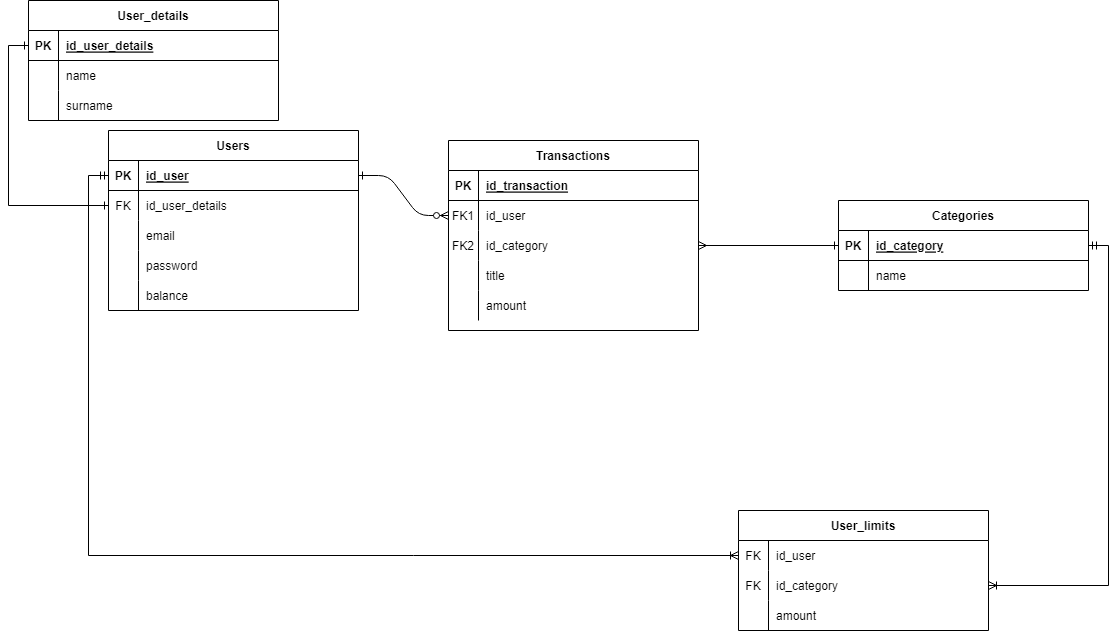

The diagram above was exported from draw.io. Its source (the exported page's mxGraphModel, read from the mxfile embedded in the PNG):
<mxGraphModel dx="1393" dy="1866" grid="1" gridSize="10" guides="1" tooltips="1" connect="1" arrows="1" fold="1" page="1" pageScale="1" pageWidth="850" pageHeight="1100" math="0" shadow="0" extFonts="Permanent Marker^https://fonts.googleapis.com/css?family=Permanent+Marker">
  <root>
    <mxCell id="0" />
    <mxCell id="1" parent="0" />
    <mxCell id="C-vyLk0tnHw3VtMMgP7b-1" value="" style="edgeStyle=entityRelationEdgeStyle;endArrow=ERzeroToMany;startArrow=ERone;endFill=1;startFill=0;" parent="1" source="C-vyLk0tnHw3VtMMgP7b-24" target="C-vyLk0tnHw3VtMMgP7b-6" edge="1">
      <mxGeometry width="100" height="100" relative="1" as="geometry">
        <mxPoint x="340" y="720" as="sourcePoint" />
        <mxPoint x="440" y="620" as="targetPoint" />
      </mxGeometry>
    </mxCell>
    <mxCell id="C-vyLk0tnHw3VtMMgP7b-2" value="Transactions" style="shape=table;startSize=30;container=1;collapsible=1;childLayout=tableLayout;fixedRows=1;rowLines=0;fontStyle=1;align=center;resizeLast=1;" parent="1" vertex="1">
      <mxGeometry x="470" y="90" width="250" height="190" as="geometry" />
    </mxCell>
    <mxCell id="C-vyLk0tnHw3VtMMgP7b-3" value="" style="shape=partialRectangle;collapsible=0;dropTarget=0;pointerEvents=0;fillColor=none;points=[[0,0.5],[1,0.5]];portConstraint=eastwest;top=0;left=0;right=0;bottom=1;" parent="C-vyLk0tnHw3VtMMgP7b-2" vertex="1">
      <mxGeometry y="30" width="250" height="30" as="geometry" />
    </mxCell>
    <mxCell id="C-vyLk0tnHw3VtMMgP7b-4" value="PK" style="shape=partialRectangle;overflow=hidden;connectable=0;fillColor=none;top=0;left=0;bottom=0;right=0;fontStyle=1;" parent="C-vyLk0tnHw3VtMMgP7b-3" vertex="1">
      <mxGeometry width="30" height="30" as="geometry">
        <mxRectangle width="30" height="30" as="alternateBounds" />
      </mxGeometry>
    </mxCell>
    <mxCell id="C-vyLk0tnHw3VtMMgP7b-5" value="id_transaction" style="shape=partialRectangle;overflow=hidden;connectable=0;fillColor=none;top=0;left=0;bottom=0;right=0;align=left;spacingLeft=6;fontStyle=5;" parent="C-vyLk0tnHw3VtMMgP7b-3" vertex="1">
      <mxGeometry x="30" width="220" height="30" as="geometry">
        <mxRectangle width="220" height="30" as="alternateBounds" />
      </mxGeometry>
    </mxCell>
    <mxCell id="C-vyLk0tnHw3VtMMgP7b-6" value="" style="shape=partialRectangle;collapsible=0;dropTarget=0;pointerEvents=0;fillColor=none;points=[[0,0.5],[1,0.5]];portConstraint=eastwest;top=0;left=0;right=0;bottom=0;" parent="C-vyLk0tnHw3VtMMgP7b-2" vertex="1">
      <mxGeometry y="60" width="250" height="30" as="geometry" />
    </mxCell>
    <mxCell id="C-vyLk0tnHw3VtMMgP7b-7" value="FK1" style="shape=partialRectangle;overflow=hidden;connectable=0;fillColor=none;top=0;left=0;bottom=0;right=0;" parent="C-vyLk0tnHw3VtMMgP7b-6" vertex="1">
      <mxGeometry width="30" height="30" as="geometry">
        <mxRectangle width="30" height="30" as="alternateBounds" />
      </mxGeometry>
    </mxCell>
    <mxCell id="C-vyLk0tnHw3VtMMgP7b-8" value="id_user" style="shape=partialRectangle;overflow=hidden;connectable=0;fillColor=none;top=0;left=0;bottom=0;right=0;align=left;spacingLeft=6;" parent="C-vyLk0tnHw3VtMMgP7b-6" vertex="1">
      <mxGeometry x="30" width="220" height="30" as="geometry">
        <mxRectangle width="220" height="30" as="alternateBounds" />
      </mxGeometry>
    </mxCell>
    <mxCell id="C-vyLk0tnHw3VtMMgP7b-9" value="" style="shape=partialRectangle;collapsible=0;dropTarget=0;pointerEvents=0;fillColor=none;points=[[0,0.5],[1,0.5]];portConstraint=eastwest;top=0;left=0;right=0;bottom=0;" parent="C-vyLk0tnHw3VtMMgP7b-2" vertex="1">
      <mxGeometry y="90" width="250" height="30" as="geometry" />
    </mxCell>
    <mxCell id="C-vyLk0tnHw3VtMMgP7b-10" value="FK2" style="shape=partialRectangle;overflow=hidden;connectable=0;fillColor=none;top=0;left=0;bottom=0;right=0;" parent="C-vyLk0tnHw3VtMMgP7b-9" vertex="1">
      <mxGeometry width="30" height="30" as="geometry">
        <mxRectangle width="30" height="30" as="alternateBounds" />
      </mxGeometry>
    </mxCell>
    <mxCell id="C-vyLk0tnHw3VtMMgP7b-11" value="id_category" style="shape=partialRectangle;overflow=hidden;connectable=0;fillColor=none;top=0;left=0;bottom=0;right=0;align=left;spacingLeft=6;" parent="C-vyLk0tnHw3VtMMgP7b-9" vertex="1">
      <mxGeometry x="30" width="220" height="30" as="geometry">
        <mxRectangle width="220" height="30" as="alternateBounds" />
      </mxGeometry>
    </mxCell>
    <mxCell id="gYgsGQME7UPWYCc-8n6C-26" value="" style="shape=partialRectangle;collapsible=0;dropTarget=0;pointerEvents=0;fillColor=none;points=[[0,0.5],[1,0.5]];portConstraint=eastwest;top=0;left=0;right=0;bottom=0;" vertex="1" parent="C-vyLk0tnHw3VtMMgP7b-2">
      <mxGeometry y="120" width="250" height="30" as="geometry" />
    </mxCell>
    <mxCell id="gYgsGQME7UPWYCc-8n6C-27" value="" style="shape=partialRectangle;overflow=hidden;connectable=0;fillColor=none;top=0;left=0;bottom=0;right=0;" vertex="1" parent="gYgsGQME7UPWYCc-8n6C-26">
      <mxGeometry width="30" height="30" as="geometry">
        <mxRectangle width="30" height="30" as="alternateBounds" />
      </mxGeometry>
    </mxCell>
    <mxCell id="gYgsGQME7UPWYCc-8n6C-28" value="title" style="shape=partialRectangle;overflow=hidden;connectable=0;fillColor=none;top=0;left=0;bottom=0;right=0;align=left;spacingLeft=6;" vertex="1" parent="gYgsGQME7UPWYCc-8n6C-26">
      <mxGeometry x="30" width="220" height="30" as="geometry">
        <mxRectangle width="220" height="30" as="alternateBounds" />
      </mxGeometry>
    </mxCell>
    <mxCell id="gYgsGQME7UPWYCc-8n6C-23" value="" style="shape=partialRectangle;collapsible=0;dropTarget=0;pointerEvents=0;fillColor=none;points=[[0,0.5],[1,0.5]];portConstraint=eastwest;top=0;left=0;right=0;bottom=0;" vertex="1" parent="C-vyLk0tnHw3VtMMgP7b-2">
      <mxGeometry y="150" width="250" height="30" as="geometry" />
    </mxCell>
    <mxCell id="gYgsGQME7UPWYCc-8n6C-24" value="" style="shape=partialRectangle;overflow=hidden;connectable=0;fillColor=none;top=0;left=0;bottom=0;right=0;" vertex="1" parent="gYgsGQME7UPWYCc-8n6C-23">
      <mxGeometry width="30" height="30" as="geometry">
        <mxRectangle width="30" height="30" as="alternateBounds" />
      </mxGeometry>
    </mxCell>
    <mxCell id="gYgsGQME7UPWYCc-8n6C-25" value="amount" style="shape=partialRectangle;overflow=hidden;connectable=0;fillColor=none;top=0;left=0;bottom=0;right=0;align=left;spacingLeft=6;" vertex="1" parent="gYgsGQME7UPWYCc-8n6C-23">
      <mxGeometry x="30" width="220" height="30" as="geometry">
        <mxRectangle width="220" height="30" as="alternateBounds" />
      </mxGeometry>
    </mxCell>
    <mxCell id="C-vyLk0tnHw3VtMMgP7b-13" value="Categories" style="shape=table;startSize=30;container=1;collapsible=1;childLayout=tableLayout;fixedRows=1;rowLines=0;fontStyle=1;align=center;resizeLast=1;" parent="1" vertex="1">
      <mxGeometry x="860" y="150" width="250" height="90" as="geometry" />
    </mxCell>
    <mxCell id="C-vyLk0tnHw3VtMMgP7b-14" value="" style="shape=partialRectangle;collapsible=0;dropTarget=0;pointerEvents=0;fillColor=none;points=[[0,0.5],[1,0.5]];portConstraint=eastwest;top=0;left=0;right=0;bottom=1;" parent="C-vyLk0tnHw3VtMMgP7b-13" vertex="1">
      <mxGeometry y="30" width="250" height="30" as="geometry" />
    </mxCell>
    <mxCell id="C-vyLk0tnHw3VtMMgP7b-15" value="PK" style="shape=partialRectangle;overflow=hidden;connectable=0;fillColor=none;top=0;left=0;bottom=0;right=0;fontStyle=1;" parent="C-vyLk0tnHw3VtMMgP7b-14" vertex="1">
      <mxGeometry width="30" height="30" as="geometry">
        <mxRectangle width="30" height="30" as="alternateBounds" />
      </mxGeometry>
    </mxCell>
    <mxCell id="C-vyLk0tnHw3VtMMgP7b-16" value="id_category" style="shape=partialRectangle;overflow=hidden;connectable=0;fillColor=none;top=0;left=0;bottom=0;right=0;align=left;spacingLeft=6;fontStyle=5;" parent="C-vyLk0tnHw3VtMMgP7b-14" vertex="1">
      <mxGeometry x="30" width="220" height="30" as="geometry">
        <mxRectangle width="220" height="30" as="alternateBounds" />
      </mxGeometry>
    </mxCell>
    <mxCell id="C-vyLk0tnHw3VtMMgP7b-17" value="" style="shape=partialRectangle;collapsible=0;dropTarget=0;pointerEvents=0;fillColor=none;points=[[0,0.5],[1,0.5]];portConstraint=eastwest;top=0;left=0;right=0;bottom=0;" parent="C-vyLk0tnHw3VtMMgP7b-13" vertex="1">
      <mxGeometry y="60" width="250" height="30" as="geometry" />
    </mxCell>
    <mxCell id="C-vyLk0tnHw3VtMMgP7b-18" value="" style="shape=partialRectangle;overflow=hidden;connectable=0;fillColor=none;top=0;left=0;bottom=0;right=0;" parent="C-vyLk0tnHw3VtMMgP7b-17" vertex="1">
      <mxGeometry width="30" height="30" as="geometry">
        <mxRectangle width="30" height="30" as="alternateBounds" />
      </mxGeometry>
    </mxCell>
    <mxCell id="C-vyLk0tnHw3VtMMgP7b-19" value="name" style="shape=partialRectangle;overflow=hidden;connectable=0;fillColor=none;top=0;left=0;bottom=0;right=0;align=left;spacingLeft=6;" parent="C-vyLk0tnHw3VtMMgP7b-17" vertex="1">
      <mxGeometry x="30" width="220" height="30" as="geometry">
        <mxRectangle width="220" height="30" as="alternateBounds" />
      </mxGeometry>
    </mxCell>
    <mxCell id="C-vyLk0tnHw3VtMMgP7b-23" value="Users" style="shape=table;startSize=30;container=1;collapsible=1;childLayout=tableLayout;fixedRows=1;rowLines=0;fontStyle=1;align=center;resizeLast=1;" parent="1" vertex="1">
      <mxGeometry x="130" y="80" width="250" height="180" as="geometry" />
    </mxCell>
    <mxCell id="C-vyLk0tnHw3VtMMgP7b-24" value="" style="shape=partialRectangle;collapsible=0;dropTarget=0;pointerEvents=0;fillColor=none;points=[[0,0.5],[1,0.5]];portConstraint=eastwest;top=0;left=0;right=0;bottom=1;" parent="C-vyLk0tnHw3VtMMgP7b-23" vertex="1">
      <mxGeometry y="30" width="250" height="30" as="geometry" />
    </mxCell>
    <mxCell id="C-vyLk0tnHw3VtMMgP7b-25" value="PK" style="shape=partialRectangle;overflow=hidden;connectable=0;fillColor=none;top=0;left=0;bottom=0;right=0;fontStyle=1;" parent="C-vyLk0tnHw3VtMMgP7b-24" vertex="1">
      <mxGeometry width="30" height="30" as="geometry">
        <mxRectangle width="30" height="30" as="alternateBounds" />
      </mxGeometry>
    </mxCell>
    <mxCell id="C-vyLk0tnHw3VtMMgP7b-26" value="id_user" style="shape=partialRectangle;overflow=hidden;connectable=0;fillColor=none;top=0;left=0;bottom=0;right=0;align=left;spacingLeft=6;fontStyle=5;" parent="C-vyLk0tnHw3VtMMgP7b-24" vertex="1">
      <mxGeometry x="30" width="220" height="30" as="geometry">
        <mxRectangle width="220" height="30" as="alternateBounds" />
      </mxGeometry>
    </mxCell>
    <mxCell id="gYgsGQME7UPWYCc-8n6C-3" value="" style="shape=partialRectangle;collapsible=0;dropTarget=0;pointerEvents=0;fillColor=none;points=[[0,0.5],[1,0.5]];portConstraint=eastwest;top=0;left=0;right=0;bottom=0;" vertex="1" parent="C-vyLk0tnHw3VtMMgP7b-23">
      <mxGeometry y="60" width="250" height="30" as="geometry" />
    </mxCell>
    <mxCell id="gYgsGQME7UPWYCc-8n6C-4" value="FK" style="shape=partialRectangle;overflow=hidden;connectable=0;fillColor=none;top=0;left=0;bottom=0;right=0;" vertex="1" parent="gYgsGQME7UPWYCc-8n6C-3">
      <mxGeometry width="30" height="30" as="geometry">
        <mxRectangle width="30" height="30" as="alternateBounds" />
      </mxGeometry>
    </mxCell>
    <mxCell id="gYgsGQME7UPWYCc-8n6C-5" value="id_user_details" style="shape=partialRectangle;overflow=hidden;connectable=0;fillColor=none;top=0;left=0;bottom=0;right=0;align=left;spacingLeft=6;" vertex="1" parent="gYgsGQME7UPWYCc-8n6C-3">
      <mxGeometry x="30" width="220" height="30" as="geometry">
        <mxRectangle width="220" height="30" as="alternateBounds" />
      </mxGeometry>
    </mxCell>
    <mxCell id="gYgsGQME7UPWYCc-8n6C-16" value="" style="shape=partialRectangle;collapsible=0;dropTarget=0;pointerEvents=0;fillColor=none;points=[[0,0.5],[1,0.5]];portConstraint=eastwest;top=0;left=0;right=0;bottom=0;" vertex="1" parent="C-vyLk0tnHw3VtMMgP7b-23">
      <mxGeometry y="90" width="250" height="30" as="geometry" />
    </mxCell>
    <mxCell id="gYgsGQME7UPWYCc-8n6C-17" value="" style="shape=partialRectangle;overflow=hidden;connectable=0;fillColor=none;top=0;left=0;bottom=0;right=0;" vertex="1" parent="gYgsGQME7UPWYCc-8n6C-16">
      <mxGeometry width="30" height="30" as="geometry">
        <mxRectangle width="30" height="30" as="alternateBounds" />
      </mxGeometry>
    </mxCell>
    <mxCell id="gYgsGQME7UPWYCc-8n6C-18" value="email" style="shape=partialRectangle;overflow=hidden;connectable=0;fillColor=none;top=0;left=0;bottom=0;right=0;align=left;spacingLeft=6;" vertex="1" parent="gYgsGQME7UPWYCc-8n6C-16">
      <mxGeometry x="30" width="220" height="30" as="geometry">
        <mxRectangle width="220" height="30" as="alternateBounds" />
      </mxGeometry>
    </mxCell>
    <mxCell id="gYgsGQME7UPWYCc-8n6C-19" value="" style="shape=partialRectangle;collapsible=0;dropTarget=0;pointerEvents=0;fillColor=none;points=[[0,0.5],[1,0.5]];portConstraint=eastwest;top=0;left=0;right=0;bottom=0;" vertex="1" parent="C-vyLk0tnHw3VtMMgP7b-23">
      <mxGeometry y="120" width="250" height="30" as="geometry" />
    </mxCell>
    <mxCell id="gYgsGQME7UPWYCc-8n6C-20" value="" style="shape=partialRectangle;overflow=hidden;connectable=0;fillColor=none;top=0;left=0;bottom=0;right=0;" vertex="1" parent="gYgsGQME7UPWYCc-8n6C-19">
      <mxGeometry width="30" height="30" as="geometry">
        <mxRectangle width="30" height="30" as="alternateBounds" />
      </mxGeometry>
    </mxCell>
    <mxCell id="gYgsGQME7UPWYCc-8n6C-21" value="password" style="shape=partialRectangle;overflow=hidden;connectable=0;fillColor=none;top=0;left=0;bottom=0;right=0;align=left;spacingLeft=6;" vertex="1" parent="gYgsGQME7UPWYCc-8n6C-19">
      <mxGeometry x="30" width="220" height="30" as="geometry">
        <mxRectangle width="220" height="30" as="alternateBounds" />
      </mxGeometry>
    </mxCell>
    <mxCell id="C-vyLk0tnHw3VtMMgP7b-27" value="" style="shape=partialRectangle;collapsible=0;dropTarget=0;pointerEvents=0;fillColor=none;points=[[0,0.5],[1,0.5]];portConstraint=eastwest;top=0;left=0;right=0;bottom=0;" parent="C-vyLk0tnHw3VtMMgP7b-23" vertex="1">
      <mxGeometry y="150" width="250" height="30" as="geometry" />
    </mxCell>
    <mxCell id="C-vyLk0tnHw3VtMMgP7b-28" value="" style="shape=partialRectangle;overflow=hidden;connectable=0;fillColor=none;top=0;left=0;bottom=0;right=0;" parent="C-vyLk0tnHw3VtMMgP7b-27" vertex="1">
      <mxGeometry width="30" height="30" as="geometry">
        <mxRectangle width="30" height="30" as="alternateBounds" />
      </mxGeometry>
    </mxCell>
    <mxCell id="C-vyLk0tnHw3VtMMgP7b-29" value="balance" style="shape=partialRectangle;overflow=hidden;connectable=0;fillColor=none;top=0;left=0;bottom=0;right=0;align=left;spacingLeft=6;" parent="C-vyLk0tnHw3VtMMgP7b-27" vertex="1">
      <mxGeometry x="30" width="220" height="30" as="geometry">
        <mxRectangle width="220" height="30" as="alternateBounds" />
      </mxGeometry>
    </mxCell>
    <mxCell id="gYgsGQME7UPWYCc-8n6C-29" style="edgeStyle=orthogonalEdgeStyle;rounded=0;orthogonalLoop=1;jettySize=auto;html=1;exitX=0;exitY=0.5;exitDx=0;exitDy=0;entryX=1;entryY=0.5;entryDx=0;entryDy=0;endArrow=ERmany;endFill=0;startArrow=ERone;startFill=0;" edge="1" parent="1" source="C-vyLk0tnHw3VtMMgP7b-14" target="C-vyLk0tnHw3VtMMgP7b-9">
      <mxGeometry relative="1" as="geometry" />
    </mxCell>
    <mxCell id="gYgsGQME7UPWYCc-8n6C-75" value="User_limits" style="shape=table;startSize=30;container=1;collapsible=1;childLayout=tableLayout;fixedRows=1;rowLines=0;fontStyle=1;align=center;resizeLast=1;" vertex="1" parent="1">
      <mxGeometry x="760" y="460" width="250" height="120" as="geometry" />
    </mxCell>
    <mxCell id="gYgsGQME7UPWYCc-8n6C-79" value="" style="shape=partialRectangle;collapsible=0;dropTarget=0;pointerEvents=0;fillColor=none;points=[[0,0.5],[1,0.5]];portConstraint=eastwest;top=0;left=0;right=0;bottom=0;" vertex="1" parent="gYgsGQME7UPWYCc-8n6C-75">
      <mxGeometry y="30" width="250" height="30" as="geometry" />
    </mxCell>
    <mxCell id="gYgsGQME7UPWYCc-8n6C-80" value="FK" style="shape=partialRectangle;overflow=hidden;connectable=0;fillColor=none;top=0;left=0;bottom=0;right=0;" vertex="1" parent="gYgsGQME7UPWYCc-8n6C-79">
      <mxGeometry width="30" height="30" as="geometry">
        <mxRectangle width="30" height="30" as="alternateBounds" />
      </mxGeometry>
    </mxCell>
    <mxCell id="gYgsGQME7UPWYCc-8n6C-81" value="id_user" style="shape=partialRectangle;overflow=hidden;connectable=0;fillColor=none;top=0;left=0;bottom=0;right=0;align=left;spacingLeft=6;" vertex="1" parent="gYgsGQME7UPWYCc-8n6C-79">
      <mxGeometry x="30" width="220" height="30" as="geometry">
        <mxRectangle width="220" height="30" as="alternateBounds" />
      </mxGeometry>
    </mxCell>
    <mxCell id="gYgsGQME7UPWYCc-8n6C-82" value="" style="shape=partialRectangle;collapsible=0;dropTarget=0;pointerEvents=0;fillColor=none;points=[[0,0.5],[1,0.5]];portConstraint=eastwest;top=0;left=0;right=0;bottom=0;" vertex="1" parent="gYgsGQME7UPWYCc-8n6C-75">
      <mxGeometry y="60" width="250" height="30" as="geometry" />
    </mxCell>
    <mxCell id="gYgsGQME7UPWYCc-8n6C-83" value="FK" style="shape=partialRectangle;overflow=hidden;connectable=0;fillColor=none;top=0;left=0;bottom=0;right=0;" vertex="1" parent="gYgsGQME7UPWYCc-8n6C-82">
      <mxGeometry width="30" height="30" as="geometry">
        <mxRectangle width="30" height="30" as="alternateBounds" />
      </mxGeometry>
    </mxCell>
    <mxCell id="gYgsGQME7UPWYCc-8n6C-84" value="id_category" style="shape=partialRectangle;overflow=hidden;connectable=0;fillColor=none;top=0;left=0;bottom=0;right=0;align=left;spacingLeft=6;" vertex="1" parent="gYgsGQME7UPWYCc-8n6C-82">
      <mxGeometry x="30" width="220" height="30" as="geometry">
        <mxRectangle width="220" height="30" as="alternateBounds" />
      </mxGeometry>
    </mxCell>
    <mxCell id="gYgsGQME7UPWYCc-8n6C-85" value="" style="shape=partialRectangle;collapsible=0;dropTarget=0;pointerEvents=0;fillColor=none;points=[[0,0.5],[1,0.5]];portConstraint=eastwest;top=0;left=0;right=0;bottom=0;" vertex="1" parent="gYgsGQME7UPWYCc-8n6C-75">
      <mxGeometry y="90" width="250" height="30" as="geometry" />
    </mxCell>
    <mxCell id="gYgsGQME7UPWYCc-8n6C-86" value="" style="shape=partialRectangle;overflow=hidden;connectable=0;fillColor=none;top=0;left=0;bottom=0;right=0;" vertex="1" parent="gYgsGQME7UPWYCc-8n6C-85">
      <mxGeometry width="30" height="30" as="geometry">
        <mxRectangle width="30" height="30" as="alternateBounds" />
      </mxGeometry>
    </mxCell>
    <mxCell id="gYgsGQME7UPWYCc-8n6C-87" value="amount" style="shape=partialRectangle;overflow=hidden;connectable=0;fillColor=none;top=0;left=0;bottom=0;right=0;align=left;spacingLeft=6;" vertex="1" parent="gYgsGQME7UPWYCc-8n6C-85">
      <mxGeometry x="30" width="220" height="30" as="geometry">
        <mxRectangle width="220" height="30" as="alternateBounds" />
      </mxGeometry>
    </mxCell>
    <mxCell id="gYgsGQME7UPWYCc-8n6C-88" style="edgeStyle=orthogonalEdgeStyle;rounded=0;orthogonalLoop=1;jettySize=auto;html=1;exitX=0;exitY=0.5;exitDx=0;exitDy=0;entryX=0;entryY=0.5;entryDx=0;entryDy=0;startArrow=ERmandOne;startFill=0;endArrow=ERoneToMany;endFill=0;" edge="1" parent="1" source="C-vyLk0tnHw3VtMMgP7b-24" target="gYgsGQME7UPWYCc-8n6C-79">
      <mxGeometry relative="1" as="geometry" />
    </mxCell>
    <mxCell id="gYgsGQME7UPWYCc-8n6C-89" style="edgeStyle=orthogonalEdgeStyle;rounded=0;orthogonalLoop=1;jettySize=auto;html=1;exitX=1;exitY=0.5;exitDx=0;exitDy=0;entryX=1;entryY=0.5;entryDx=0;entryDy=0;startArrow=ERoneToMany;startFill=0;endArrow=ERmandOne;endFill=0;" edge="1" parent="1" source="gYgsGQME7UPWYCc-8n6C-82" target="C-vyLk0tnHw3VtMMgP7b-14">
      <mxGeometry relative="1" as="geometry" />
    </mxCell>
    <mxCell id="gYgsGQME7UPWYCc-8n6C-90" value="User_details" style="shape=table;startSize=30;container=1;collapsible=1;childLayout=tableLayout;fixedRows=1;rowLines=0;fontStyle=1;align=center;resizeLast=1;" vertex="1" parent="1">
      <mxGeometry x="50" y="-50" width="250" height="120" as="geometry" />
    </mxCell>
    <mxCell id="gYgsGQME7UPWYCc-8n6C-91" value="" style="shape=partialRectangle;collapsible=0;dropTarget=0;pointerEvents=0;fillColor=none;points=[[0,0.5],[1,0.5]];portConstraint=eastwest;top=0;left=0;right=0;bottom=1;" vertex="1" parent="gYgsGQME7UPWYCc-8n6C-90">
      <mxGeometry y="30" width="250" height="30" as="geometry" />
    </mxCell>
    <mxCell id="gYgsGQME7UPWYCc-8n6C-92" value="PK" style="shape=partialRectangle;overflow=hidden;connectable=0;fillColor=none;top=0;left=0;bottom=0;right=0;fontStyle=1;" vertex="1" parent="gYgsGQME7UPWYCc-8n6C-91">
      <mxGeometry width="30" height="30" as="geometry">
        <mxRectangle width="30" height="30" as="alternateBounds" />
      </mxGeometry>
    </mxCell>
    <mxCell id="gYgsGQME7UPWYCc-8n6C-93" value="id_user_details" style="shape=partialRectangle;overflow=hidden;connectable=0;fillColor=none;top=0;left=0;bottom=0;right=0;align=left;spacingLeft=6;fontStyle=5;" vertex="1" parent="gYgsGQME7UPWYCc-8n6C-91">
      <mxGeometry x="30" width="220" height="30" as="geometry">
        <mxRectangle width="220" height="30" as="alternateBounds" />
      </mxGeometry>
    </mxCell>
    <mxCell id="gYgsGQME7UPWYCc-8n6C-94" value="" style="shape=partialRectangle;collapsible=0;dropTarget=0;pointerEvents=0;fillColor=none;points=[[0,0.5],[1,0.5]];portConstraint=eastwest;top=0;left=0;right=0;bottom=0;" vertex="1" parent="gYgsGQME7UPWYCc-8n6C-90">
      <mxGeometry y="60" width="250" height="30" as="geometry" />
    </mxCell>
    <mxCell id="gYgsGQME7UPWYCc-8n6C-95" value="" style="shape=partialRectangle;overflow=hidden;connectable=0;fillColor=none;top=0;left=0;bottom=0;right=0;" vertex="1" parent="gYgsGQME7UPWYCc-8n6C-94">
      <mxGeometry width="30" height="30" as="geometry">
        <mxRectangle width="30" height="30" as="alternateBounds" />
      </mxGeometry>
    </mxCell>
    <mxCell id="gYgsGQME7UPWYCc-8n6C-96" value="name" style="shape=partialRectangle;overflow=hidden;connectable=0;fillColor=none;top=0;left=0;bottom=0;right=0;align=left;spacingLeft=6;" vertex="1" parent="gYgsGQME7UPWYCc-8n6C-94">
      <mxGeometry x="30" width="220" height="30" as="geometry">
        <mxRectangle width="220" height="30" as="alternateBounds" />
      </mxGeometry>
    </mxCell>
    <mxCell id="gYgsGQME7UPWYCc-8n6C-97" value="" style="shape=partialRectangle;collapsible=0;dropTarget=0;pointerEvents=0;fillColor=none;points=[[0,0.5],[1,0.5]];portConstraint=eastwest;top=0;left=0;right=0;bottom=0;" vertex="1" parent="gYgsGQME7UPWYCc-8n6C-90">
      <mxGeometry y="90" width="250" height="30" as="geometry" />
    </mxCell>
    <mxCell id="gYgsGQME7UPWYCc-8n6C-98" value="" style="shape=partialRectangle;overflow=hidden;connectable=0;fillColor=none;top=0;left=0;bottom=0;right=0;" vertex="1" parent="gYgsGQME7UPWYCc-8n6C-97">
      <mxGeometry width="30" height="30" as="geometry">
        <mxRectangle width="30" height="30" as="alternateBounds" />
      </mxGeometry>
    </mxCell>
    <mxCell id="gYgsGQME7UPWYCc-8n6C-99" value="surname" style="shape=partialRectangle;overflow=hidden;connectable=0;fillColor=none;top=0;left=0;bottom=0;right=0;align=left;spacingLeft=6;" vertex="1" parent="gYgsGQME7UPWYCc-8n6C-97">
      <mxGeometry x="30" width="220" height="30" as="geometry">
        <mxRectangle width="220" height="30" as="alternateBounds" />
      </mxGeometry>
    </mxCell>
    <mxCell id="gYgsGQME7UPWYCc-8n6C-100" style="edgeStyle=orthogonalEdgeStyle;rounded=0;orthogonalLoop=1;jettySize=auto;html=1;exitX=0;exitY=0.5;exitDx=0;exitDy=0;entryX=0;entryY=0.5;entryDx=0;entryDy=0;endArrow=ERone;endFill=0;startArrow=ERone;startFill=0;" edge="1" parent="1" source="gYgsGQME7UPWYCc-8n6C-91" target="gYgsGQME7UPWYCc-8n6C-3">
      <mxGeometry relative="1" as="geometry" />
    </mxCell>
  </root>
</mxGraphModel>